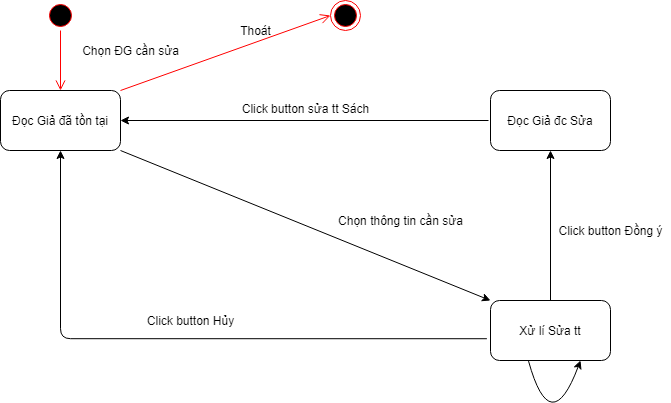

The diagram above was exported from draw.io. Its source (the exported page's mxGraphModel, read from the mxfile embedded in the PNG):
<mxGraphModel dx="1422" dy="762" grid="1" gridSize="10" guides="1" tooltips="1" connect="1" arrows="1" fold="1" page="1" pageScale="1" pageWidth="850" pageHeight="1100" math="0" shadow="0">
  <root>
    <mxCell id="0wBS99xSOWCp8NK-0mE1-0" />
    <mxCell id="0wBS99xSOWCp8NK-0mE1-1" parent="0wBS99xSOWCp8NK-0mE1-0" />
    <mxCell id="rYuy4m-wNRsiMcsHvher-0" value="Đọc Giả đã tồn tại" style="rounded=1;whiteSpace=wrap;html=1;" parent="0wBS99xSOWCp8NK-0mE1-1" vertex="1">
      <mxGeometry x="110" y="130" width="120" height="60" as="geometry" />
    </mxCell>
    <mxCell id="rYuy4m-wNRsiMcsHvher-1" value="Xử lí Sửa tt" style="rounded=1;whiteSpace=wrap;html=1;" parent="0wBS99xSOWCp8NK-0mE1-1" vertex="1">
      <mxGeometry x="600" y="340" width="120" height="60" as="geometry" />
    </mxCell>
    <mxCell id="rYuy4m-wNRsiMcsHvher-2" value="" style="endArrow=classic;html=1;exitX=1;exitY=1;exitDx=0;exitDy=0;entryX=0;entryY=0;entryDx=0;entryDy=0;" parent="0wBS99xSOWCp8NK-0mE1-1" source="rYuy4m-wNRsiMcsHvher-0" target="rYuy4m-wNRsiMcsHvher-1" edge="1">
      <mxGeometry width="50" height="50" relative="1" as="geometry">
        <mxPoint x="370" y="330" as="sourcePoint" />
        <mxPoint x="420" y="280" as="targetPoint" />
      </mxGeometry>
    </mxCell>
    <mxCell id="rYuy4m-wNRsiMcsHvher-3" value="Chọn thông tin cần sửa" style="text;html=1;align=center;verticalAlign=middle;resizable=0;points=[];autosize=1;" parent="0wBS99xSOWCp8NK-0mE1-1" vertex="1">
      <mxGeometry x="440" y="250" width="140" height="20" as="geometry" />
    </mxCell>
    <mxCell id="rYuy4m-wNRsiMcsHvher-4" value="" style="ellipse;html=1;shape=startState;fillColor=#000000;strokeColor=#ff0000;" parent="0wBS99xSOWCp8NK-0mE1-1" vertex="1">
      <mxGeometry x="155" y="40" width="30" height="30" as="geometry" />
    </mxCell>
    <mxCell id="rYuy4m-wNRsiMcsHvher-5" value="" style="edgeStyle=orthogonalEdgeStyle;html=1;verticalAlign=bottom;endArrow=open;endSize=8;strokeColor=#ff0000;" parent="0wBS99xSOWCp8NK-0mE1-1" source="rYuy4m-wNRsiMcsHvher-4" edge="1">
      <mxGeometry relative="1" as="geometry">
        <mxPoint x="170" y="130" as="targetPoint" />
      </mxGeometry>
    </mxCell>
    <mxCell id="rYuy4m-wNRsiMcsHvher-6" value="Chọn ĐG cần sửa" style="text;html=1;align=center;verticalAlign=middle;resizable=0;points=[];autosize=1;" parent="0wBS99xSOWCp8NK-0mE1-1" vertex="1">
      <mxGeometry x="185" y="80" width="110" height="20" as="geometry" />
    </mxCell>
    <mxCell id="rYuy4m-wNRsiMcsHvher-7" value="" style="endArrow=classic;html=1;exitX=-0.03;exitY=0.637;exitDx=0;exitDy=0;exitPerimeter=0;entryX=0.5;entryY=1;entryDx=0;entryDy=0;edgeStyle=orthogonalEdgeStyle;" parent="0wBS99xSOWCp8NK-0mE1-1" source="rYuy4m-wNRsiMcsHvher-1" target="rYuy4m-wNRsiMcsHvher-0" edge="1">
      <mxGeometry width="50" height="50" relative="1" as="geometry">
        <mxPoint x="340" y="400" as="sourcePoint" />
        <mxPoint x="390" y="350" as="targetPoint" />
      </mxGeometry>
    </mxCell>
    <mxCell id="rYuy4m-wNRsiMcsHvher-8" value="Click button Hủy" style="text;html=1;align=center;verticalAlign=middle;resizable=0;points=[];autosize=1;" parent="0wBS99xSOWCp8NK-0mE1-1" vertex="1">
      <mxGeometry x="250" y="350" width="100" height="20" as="geometry" />
    </mxCell>
    <mxCell id="rYuy4m-wNRsiMcsHvher-9" value="" style="ellipse;html=1;shape=endState;fillColor=#000000;strokeColor=#ff0000;" parent="0wBS99xSOWCp8NK-0mE1-1" vertex="1">
      <mxGeometry x="440" y="40" width="30" height="30" as="geometry" />
    </mxCell>
    <mxCell id="rYuy4m-wNRsiMcsHvher-10" value="" style="html=1;verticalAlign=bottom;endArrow=open;endSize=8;strokeColor=#ff0000;entryX=0;entryY=0.5;entryDx=0;entryDy=0;exitX=1;exitY=0;exitDx=0;exitDy=0;" parent="0wBS99xSOWCp8NK-0mE1-1" source="rYuy4m-wNRsiMcsHvher-0" target="rYuy4m-wNRsiMcsHvher-9" edge="1">
      <mxGeometry relative="1" as="geometry">
        <mxPoint x="180" y="140" as="targetPoint" />
        <mxPoint x="180" y="80" as="sourcePoint" />
      </mxGeometry>
    </mxCell>
    <mxCell id="rYuy4m-wNRsiMcsHvher-11" value="Thoát" style="text;html=1;align=center;verticalAlign=middle;resizable=0;points=[];autosize=1;" parent="0wBS99xSOWCp8NK-0mE1-1" vertex="1">
      <mxGeometry x="340" y="60" width="50" height="20" as="geometry" />
    </mxCell>
    <mxCell id="rYuy4m-wNRsiMcsHvher-12" value="Đọc Giả đc Sửa" style="rounded=1;whiteSpace=wrap;html=1;" parent="0wBS99xSOWCp8NK-0mE1-1" vertex="1">
      <mxGeometry x="600" y="130" width="120" height="60" as="geometry" />
    </mxCell>
    <mxCell id="rYuy4m-wNRsiMcsHvher-13" value="" style="endArrow=classic;html=1;exitX=0.5;exitY=0;exitDx=0;exitDy=0;entryX=0.5;entryY=1;entryDx=0;entryDy=0;" parent="0wBS99xSOWCp8NK-0mE1-1" source="rYuy4m-wNRsiMcsHvher-1" target="rYuy4m-wNRsiMcsHvher-12" edge="1">
      <mxGeometry width="50" height="50" relative="1" as="geometry">
        <mxPoint x="400" y="330" as="sourcePoint" />
        <mxPoint x="450" y="280" as="targetPoint" />
      </mxGeometry>
    </mxCell>
    <mxCell id="rYuy4m-wNRsiMcsHvher-14" value="Click button Đồng ý" style="text;html=1;align=center;verticalAlign=middle;resizable=0;points=[];autosize=1;" parent="0wBS99xSOWCp8NK-0mE1-1" vertex="1">
      <mxGeometry x="660" y="260" width="120" height="20" as="geometry" />
    </mxCell>
    <mxCell id="rYuy4m-wNRsiMcsHvher-15" value="" style="endArrow=classic;html=1;exitX=0.317;exitY=1.01;exitDx=0;exitDy=0;entryX=0.75;entryY=1;entryDx=0;entryDy=0;edgeStyle=orthogonalEdgeStyle;curved=1;exitPerimeter=0;" parent="0wBS99xSOWCp8NK-0mE1-1" source="rYuy4m-wNRsiMcsHvher-1" target="rYuy4m-wNRsiMcsHvher-1" edge="1">
      <mxGeometry width="50" height="50" relative="1" as="geometry">
        <mxPoint x="640" y="480" as="sourcePoint" />
        <mxPoint x="690" y="430" as="targetPoint" />
        <Array as="points">
          <mxPoint x="660" y="480" />
        </Array>
      </mxGeometry>
    </mxCell>
    <mxCell id="rYuy4m-wNRsiMcsHvher-16" value="" style="endArrow=classic;html=1;entryX=1;entryY=0.5;entryDx=0;entryDy=0;" parent="0wBS99xSOWCp8NK-0mE1-1" target="rYuy4m-wNRsiMcsHvher-0" edge="1">
      <mxGeometry width="50" height="50" relative="1" as="geometry">
        <mxPoint x="598" y="160" as="sourcePoint" />
        <mxPoint x="560" y="140" as="targetPoint" />
      </mxGeometry>
    </mxCell>
    <mxCell id="rYuy4m-wNRsiMcsHvher-17" value="Click button sửa tt Sách" style="text;html=1;align=center;verticalAlign=middle;resizable=0;points=[];autosize=1;" parent="0wBS99xSOWCp8NK-0mE1-1" vertex="1">
      <mxGeometry x="345" y="138" width="140" height="20" as="geometry" />
    </mxCell>
  </root>
</mxGraphModel>